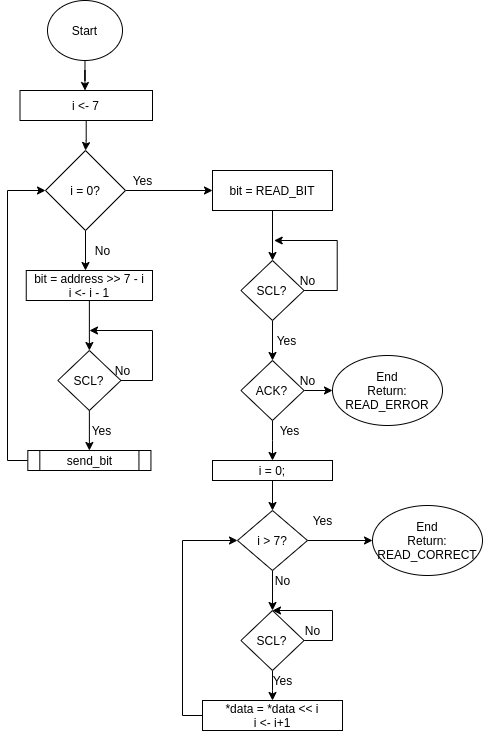

The diagram above was exported from draw.io. Its source (the exported page's mxGraphModel, read from the mxfile embedded in the PNG):
<mxGraphModel dx="1426" dy="840" grid="1" gridSize="10" guides="1" tooltips="1" connect="1" arrows="1" fold="1" page="1" pageScale="1" pageWidth="850" pageHeight="1100" math="0" shadow="0">
  <root>
    <mxCell id="0" />
    <mxCell id="1" parent="0" />
    <mxCell id="yUwt3YUGJ6tB4f8vCyL4-3" style="edgeStyle=orthogonalEdgeStyle;rounded=0;orthogonalLoop=1;jettySize=auto;html=1;entryX=0.5;entryY=0;entryDx=0;entryDy=0;" edge="1" parent="1" source="yUwt3YUGJ6tB4f8vCyL4-1">
      <mxGeometry relative="1" as="geometry">
        <mxPoint x="402.5" y="200" as="targetPoint" />
      </mxGeometry>
    </mxCell>
    <mxCell id="yUwt3YUGJ6tB4f8vCyL4-1" value="Start" style="ellipse;whiteSpace=wrap;html=1;" vertex="1" parent="1">
      <mxGeometry x="365" y="110" width="75" height="60" as="geometry" />
    </mxCell>
    <mxCell id="yUwt3YUGJ6tB4f8vCyL4-7" style="edgeStyle=orthogonalEdgeStyle;rounded=0;orthogonalLoop=1;jettySize=auto;html=1;entryX=0.5;entryY=0;entryDx=0;entryDy=0;" edge="1" parent="1" source="yUwt3YUGJ6tB4f8vCyL4-4" target="yUwt3YUGJ6tB4f8vCyL4-6">
      <mxGeometry relative="1" as="geometry" />
    </mxCell>
    <mxCell id="yUwt3YUGJ6tB4f8vCyL4-4" value="i &amp;lt;- 7" style="rounded=0;whiteSpace=wrap;html=1;" vertex="1" parent="1">
      <mxGeometry x="337.5" y="200" width="132.5" height="30" as="geometry" />
    </mxCell>
    <mxCell id="yUwt3YUGJ6tB4f8vCyL4-8" style="edgeStyle=orthogonalEdgeStyle;rounded=0;orthogonalLoop=1;jettySize=auto;html=1;entryX=0;entryY=0.5;entryDx=0;entryDy=0;" edge="1" parent="1" source="yUwt3YUGJ6tB4f8vCyL4-6" target="yUwt3YUGJ6tB4f8vCyL4-17">
      <mxGeometry relative="1" as="geometry">
        <mxPoint x="520" y="300" as="targetPoint" />
      </mxGeometry>
    </mxCell>
    <mxCell id="yUwt3YUGJ6tB4f8vCyL4-10" style="edgeStyle=orthogonalEdgeStyle;rounded=0;orthogonalLoop=1;jettySize=auto;html=1;" edge="1" parent="1" source="yUwt3YUGJ6tB4f8vCyL4-6">
      <mxGeometry relative="1" as="geometry">
        <mxPoint x="403" y="380" as="targetPoint" />
      </mxGeometry>
    </mxCell>
    <mxCell id="yUwt3YUGJ6tB4f8vCyL4-6" value="i = 0?" style="rhombus;whiteSpace=wrap;html=1;" vertex="1" parent="1">
      <mxGeometry x="363" y="260" width="80" height="80" as="geometry" />
    </mxCell>
    <mxCell id="yUwt3YUGJ6tB4f8vCyL4-9" value="Yes" style="text;html=1;align=center;verticalAlign=middle;resizable=0;points=[];autosize=1;strokeColor=none;fillColor=none;" vertex="1" parent="1">
      <mxGeometry x="445" y="280" width="30" height="20" as="geometry" />
    </mxCell>
    <mxCell id="yUwt3YUGJ6tB4f8vCyL4-11" value="No" style="text;html=1;align=center;verticalAlign=middle;resizable=0;points=[];autosize=1;strokeColor=none;fillColor=none;" vertex="1" parent="1">
      <mxGeometry x="405" y="350" width="30" height="20" as="geometry" />
    </mxCell>
    <mxCell id="yUwt3YUGJ6tB4f8vCyL4-24" style="edgeStyle=orthogonalEdgeStyle;rounded=0;orthogonalLoop=1;jettySize=auto;html=1;entryX=0.5;entryY=0;entryDx=0;entryDy=0;exitX=0.5;exitY=1;exitDx=0;exitDy=0;" edge="1" parent="1" source="yUwt3YUGJ6tB4f8vCyL4-12" target="yUwt3YUGJ6tB4f8vCyL4-21">
      <mxGeometry relative="1" as="geometry" />
    </mxCell>
    <mxCell id="yUwt3YUGJ6tB4f8vCyL4-12" value="bit = address &amp;gt;&amp;gt; 7 - i&lt;br&gt;i &amp;lt;- i - 1" style="rounded=0;whiteSpace=wrap;html=1;" vertex="1" parent="1">
      <mxGeometry x="343.75" y="380" width="126.25" height="30" as="geometry" />
    </mxCell>
    <mxCell id="yUwt3YUGJ6tB4f8vCyL4-15" style="edgeStyle=orthogonalEdgeStyle;rounded=0;orthogonalLoop=1;jettySize=auto;html=1;entryX=0;entryY=0.5;entryDx=0;entryDy=0;exitX=0;exitY=0.5;exitDx=0;exitDy=0;" edge="1" parent="1" source="yUwt3YUGJ6tB4f8vCyL4-13" target="yUwt3YUGJ6tB4f8vCyL4-6">
      <mxGeometry relative="1" as="geometry">
        <Array as="points">
          <mxPoint x="325" y="570" />
          <mxPoint x="325" y="300" />
        </Array>
      </mxGeometry>
    </mxCell>
    <mxCell id="yUwt3YUGJ6tB4f8vCyL4-13" value="send_bit" style="shape=process;whiteSpace=wrap;html=1;backgroundOutline=1;" vertex="1" parent="1">
      <mxGeometry x="345.32" y="560" width="123.12" height="20" as="geometry" />
    </mxCell>
    <mxCell id="yUwt3YUGJ6tB4f8vCyL4-19" style="edgeStyle=orthogonalEdgeStyle;rounded=0;orthogonalLoop=1;jettySize=auto;html=1;entryX=0.5;entryY=0;entryDx=0;entryDy=0;" edge="1" parent="1" source="yUwt3YUGJ6tB4f8vCyL4-17" target="yUwt3YUGJ6tB4f8vCyL4-30">
      <mxGeometry relative="1" as="geometry">
        <mxPoint x="590" y="350" as="targetPoint" />
      </mxGeometry>
    </mxCell>
    <mxCell id="yUwt3YUGJ6tB4f8vCyL4-17" value="bit = READ_BIT" style="rounded=0;whiteSpace=wrap;html=1;" vertex="1" parent="1">
      <mxGeometry x="530" y="280" width="120" height="40" as="geometry" />
    </mxCell>
    <mxCell id="yUwt3YUGJ6tB4f8vCyL4-22" style="edgeStyle=orthogonalEdgeStyle;rounded=0;orthogonalLoop=1;jettySize=auto;html=1;entryX=0.5;entryY=0;entryDx=0;entryDy=0;" edge="1" parent="1" source="yUwt3YUGJ6tB4f8vCyL4-21" target="yUwt3YUGJ6tB4f8vCyL4-13">
      <mxGeometry relative="1" as="geometry" />
    </mxCell>
    <mxCell id="yUwt3YUGJ6tB4f8vCyL4-25" style="edgeStyle=orthogonalEdgeStyle;rounded=0;orthogonalLoop=1;jettySize=auto;html=1;" edge="1" parent="1" source="yUwt3YUGJ6tB4f8vCyL4-21">
      <mxGeometry relative="1" as="geometry">
        <mxPoint x="407" y="440" as="targetPoint" />
        <Array as="points">
          <mxPoint x="470" y="490" />
          <mxPoint x="470" y="440" />
        </Array>
      </mxGeometry>
    </mxCell>
    <mxCell id="yUwt3YUGJ6tB4f8vCyL4-21" value="SCL?" style="rhombus;whiteSpace=wrap;html=1;" vertex="1" parent="1">
      <mxGeometry x="375.32" y="460" width="63.12" height="60" as="geometry" />
    </mxCell>
    <mxCell id="yUwt3YUGJ6tB4f8vCyL4-23" value="Yes" style="text;html=1;align=center;verticalAlign=middle;resizable=0;points=[];autosize=1;strokeColor=none;fillColor=none;" vertex="1" parent="1">
      <mxGeometry x="404.06" y="530" width="30" height="20" as="geometry" />
    </mxCell>
    <mxCell id="yUwt3YUGJ6tB4f8vCyL4-26" value="No" style="text;html=1;align=center;verticalAlign=middle;resizable=0;points=[];autosize=1;strokeColor=none;fillColor=none;" vertex="1" parent="1">
      <mxGeometry x="425" y="470" width="30" height="20" as="geometry" />
    </mxCell>
    <mxCell id="yUwt3YUGJ6tB4f8vCyL4-28" style="edgeStyle=orthogonalEdgeStyle;rounded=0;orthogonalLoop=1;jettySize=auto;html=1;" edge="1" parent="1" source="yUwt3YUGJ6tB4f8vCyL4-30" target="yUwt3YUGJ6tB4f8vCyL4-33">
      <mxGeometry relative="1" as="geometry">
        <mxPoint x="590" y="470" as="targetPoint" />
      </mxGeometry>
    </mxCell>
    <mxCell id="yUwt3YUGJ6tB4f8vCyL4-29" style="edgeStyle=orthogonalEdgeStyle;rounded=0;orthogonalLoop=1;jettySize=auto;html=1;" edge="1" parent="1" source="yUwt3YUGJ6tB4f8vCyL4-30">
      <mxGeometry relative="1" as="geometry">
        <mxPoint x="591.6800000000001" y="350" as="targetPoint" />
        <Array as="points">
          <mxPoint x="654.6800000000001" y="400" />
          <mxPoint x="654.6800000000001" y="350" />
        </Array>
      </mxGeometry>
    </mxCell>
    <mxCell id="yUwt3YUGJ6tB4f8vCyL4-30" value="SCL?" style="rhombus;whiteSpace=wrap;html=1;" vertex="1" parent="1">
      <mxGeometry x="558.44" y="370" width="63.12" height="60" as="geometry" />
    </mxCell>
    <mxCell id="yUwt3YUGJ6tB4f8vCyL4-31" value="Yes" style="text;html=1;align=center;verticalAlign=middle;resizable=0;points=[];autosize=1;strokeColor=none;fillColor=none;" vertex="1" parent="1">
      <mxGeometry x="588.74" y="440" width="30" height="20" as="geometry" />
    </mxCell>
    <mxCell id="yUwt3YUGJ6tB4f8vCyL4-32" value="No" style="text;html=1;align=center;verticalAlign=middle;resizable=0;points=[];autosize=1;strokeColor=none;fillColor=none;" vertex="1" parent="1">
      <mxGeometry x="609.6800000000001" y="380" width="30" height="20" as="geometry" />
    </mxCell>
    <mxCell id="yUwt3YUGJ6tB4f8vCyL4-35" style="edgeStyle=orthogonalEdgeStyle;rounded=0;orthogonalLoop=1;jettySize=auto;html=1;entryX=0;entryY=0.5;entryDx=0;entryDy=0;" edge="1" parent="1" source="yUwt3YUGJ6tB4f8vCyL4-33" target="yUwt3YUGJ6tB4f8vCyL4-37">
      <mxGeometry relative="1" as="geometry">
        <mxPoint x="650" y="500" as="targetPoint" />
      </mxGeometry>
    </mxCell>
    <mxCell id="yUwt3YUGJ6tB4f8vCyL4-38" style="edgeStyle=orthogonalEdgeStyle;rounded=0;orthogonalLoop=1;jettySize=auto;html=1;entryX=0.5;entryY=0;entryDx=0;entryDy=0;" edge="1" parent="1" source="yUwt3YUGJ6tB4f8vCyL4-33" target="yUwt3YUGJ6tB4f8vCyL4-34">
      <mxGeometry relative="1" as="geometry" />
    </mxCell>
    <mxCell id="yUwt3YUGJ6tB4f8vCyL4-33" value="ACK?" style="rhombus;whiteSpace=wrap;html=1;" vertex="1" parent="1">
      <mxGeometry x="558.44" y="470" width="63.12" height="60" as="geometry" />
    </mxCell>
    <mxCell id="yUwt3YUGJ6tB4f8vCyL4-41" style="edgeStyle=orthogonalEdgeStyle;rounded=0;orthogonalLoop=1;jettySize=auto;html=1;entryX=0.5;entryY=0;entryDx=0;entryDy=0;" edge="1" parent="1" source="yUwt3YUGJ6tB4f8vCyL4-34" target="yUwt3YUGJ6tB4f8vCyL4-40">
      <mxGeometry relative="1" as="geometry" />
    </mxCell>
    <mxCell id="yUwt3YUGJ6tB4f8vCyL4-34" value="i = 0;" style="rounded=0;whiteSpace=wrap;html=1;" vertex="1" parent="1">
      <mxGeometry x="530" y="570" width="120" height="20" as="geometry" />
    </mxCell>
    <mxCell id="yUwt3YUGJ6tB4f8vCyL4-36" value="No" style="text;html=1;align=center;verticalAlign=middle;resizable=0;points=[];autosize=1;strokeColor=none;fillColor=none;" vertex="1" parent="1">
      <mxGeometry x="609.68" y="480" width="30" height="20" as="geometry" />
    </mxCell>
    <mxCell id="yUwt3YUGJ6tB4f8vCyL4-37" value="End&lt;br&gt;Return: READ_ERROR" style="ellipse;whiteSpace=wrap;html=1;" vertex="1" parent="1">
      <mxGeometry x="650" y="465" width="110" height="70" as="geometry" />
    </mxCell>
    <mxCell id="yUwt3YUGJ6tB4f8vCyL4-39" value="Yes" style="text;html=1;align=center;verticalAlign=middle;resizable=0;points=[];autosize=1;strokeColor=none;fillColor=none;" vertex="1" parent="1">
      <mxGeometry x="591.56" y="530" width="30" height="20" as="geometry" />
    </mxCell>
    <mxCell id="yUwt3YUGJ6tB4f8vCyL4-42" style="edgeStyle=orthogonalEdgeStyle;rounded=0;orthogonalLoop=1;jettySize=auto;html=1;entryX=0;entryY=0.5;entryDx=0;entryDy=0;" edge="1" parent="1" source="yUwt3YUGJ6tB4f8vCyL4-40" target="yUwt3YUGJ6tB4f8vCyL4-44">
      <mxGeometry relative="1" as="geometry">
        <mxPoint x="690" y="650" as="targetPoint" />
      </mxGeometry>
    </mxCell>
    <mxCell id="yUwt3YUGJ6tB4f8vCyL4-45" style="edgeStyle=orthogonalEdgeStyle;rounded=0;orthogonalLoop=1;jettySize=auto;html=1;entryX=0.5;entryY=0;entryDx=0;entryDy=0;" edge="1" parent="1" source="yUwt3YUGJ6tB4f8vCyL4-40" target="yUwt3YUGJ6tB4f8vCyL4-47">
      <mxGeometry relative="1" as="geometry">
        <mxPoint x="590" y="710" as="targetPoint" />
      </mxGeometry>
    </mxCell>
    <mxCell id="yUwt3YUGJ6tB4f8vCyL4-40" value="i &amp;gt; 7?" style="rhombus;whiteSpace=wrap;html=1;" vertex="1" parent="1">
      <mxGeometry x="555" y="620" width="70" height="60" as="geometry" />
    </mxCell>
    <mxCell id="yUwt3YUGJ6tB4f8vCyL4-43" value="Yes" style="text;html=1;align=center;verticalAlign=middle;resizable=0;points=[];autosize=1;strokeColor=none;fillColor=none;" vertex="1" parent="1">
      <mxGeometry x="625" y="620" width="30" height="20" as="geometry" />
    </mxCell>
    <mxCell id="yUwt3YUGJ6tB4f8vCyL4-44" value="End&lt;br&gt;Return: READ_CORRECT" style="ellipse;whiteSpace=wrap;html=1;" vertex="1" parent="1">
      <mxGeometry x="690" y="615" width="110" height="70" as="geometry" />
    </mxCell>
    <mxCell id="yUwt3YUGJ6tB4f8vCyL4-46" value="No" style="text;html=1;align=center;verticalAlign=middle;resizable=0;points=[];autosize=1;strokeColor=none;fillColor=none;" vertex="1" parent="1">
      <mxGeometry x="585" y="680" width="30" height="20" as="geometry" />
    </mxCell>
    <mxCell id="yUwt3YUGJ6tB4f8vCyL4-48" style="edgeStyle=orthogonalEdgeStyle;rounded=0;orthogonalLoop=1;jettySize=auto;html=1;" edge="1" parent="1" source="yUwt3YUGJ6tB4f8vCyL4-47" target="yUwt3YUGJ6tB4f8vCyL4-47">
      <mxGeometry relative="1" as="geometry">
        <mxPoint x="630" y="720" as="targetPoint" />
        <Array as="points">
          <mxPoint x="650" y="750" />
          <mxPoint x="650" y="720" />
        </Array>
      </mxGeometry>
    </mxCell>
    <mxCell id="yUwt3YUGJ6tB4f8vCyL4-50" style="edgeStyle=orthogonalEdgeStyle;rounded=0;orthogonalLoop=1;jettySize=auto;html=1;entryX=0.5;entryY=0;entryDx=0;entryDy=0;" edge="1" parent="1" source="yUwt3YUGJ6tB4f8vCyL4-47" target="yUwt3YUGJ6tB4f8vCyL4-52">
      <mxGeometry relative="1" as="geometry">
        <mxPoint x="590" y="810" as="targetPoint" />
      </mxGeometry>
    </mxCell>
    <mxCell id="yUwt3YUGJ6tB4f8vCyL4-47" value="SCL?" style="rhombus;whiteSpace=wrap;html=1;" vertex="1" parent="1">
      <mxGeometry x="558.44" y="720" width="63.12" height="60" as="geometry" />
    </mxCell>
    <mxCell id="yUwt3YUGJ6tB4f8vCyL4-49" value="No" style="text;html=1;align=center;verticalAlign=middle;resizable=0;points=[];autosize=1;strokeColor=none;fillColor=none;" vertex="1" parent="1">
      <mxGeometry x="615" y="730" width="30" height="20" as="geometry" />
    </mxCell>
    <mxCell id="yUwt3YUGJ6tB4f8vCyL4-51" value="Yes" style="text;html=1;align=center;verticalAlign=middle;resizable=0;points=[];autosize=1;strokeColor=none;fillColor=none;" vertex="1" parent="1">
      <mxGeometry x="585" y="780" width="30" height="20" as="geometry" />
    </mxCell>
    <mxCell id="yUwt3YUGJ6tB4f8vCyL4-54" style="edgeStyle=orthogonalEdgeStyle;rounded=0;orthogonalLoop=1;jettySize=auto;html=1;entryX=0;entryY=0.5;entryDx=0;entryDy=0;exitX=0;exitY=0.5;exitDx=0;exitDy=0;" edge="1" parent="1" source="yUwt3YUGJ6tB4f8vCyL4-52" target="yUwt3YUGJ6tB4f8vCyL4-40">
      <mxGeometry relative="1" as="geometry" />
    </mxCell>
    <mxCell id="yUwt3YUGJ6tB4f8vCyL4-52" value="*data = *data &amp;lt;&amp;lt; i&lt;br&gt;i &amp;lt;- i+1" style="rounded=0;whiteSpace=wrap;html=1;" vertex="1" parent="1">
      <mxGeometry x="520" y="810" width="140" height="30" as="geometry" />
    </mxCell>
  </root>
</mxGraphModel>